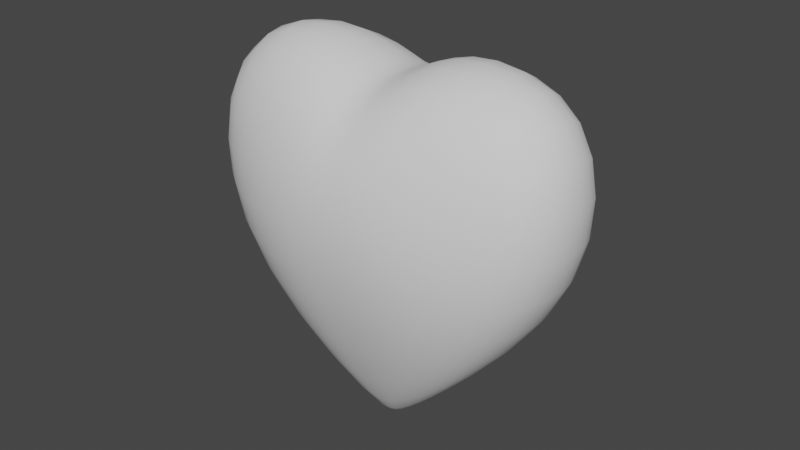 # Source: heart01.blend  (saved by Blender 3.4.6; exported with 4.5.12 LTS)
import bpy
from mathutils import Matrix  # noqa: F401  (used for matrix-valued properties, if any)

bpy.ops.wm.read_factory_settings(use_empty=True)
scene = bpy.context.scene
scene.name = 'Scene'

# ---- collections
col_collection = bpy.data.collections.new('Collection'); scene.collection.children.link(col_collection)

# ---- world
world_world = bpy.data.worlds.new('World'); scene.world = world_world
world_world.use_nodes = True; world_world.node_tree.nodes.clear()
_N = world_world.node_tree.nodes; _L = world_world.node_tree.links
n0 = _N.new('ShaderNodeOutputWorld'); n0.name = 'World Output'; n0.location = (300, 300)
n1 = _N.new('ShaderNodeBackground'); n1.name = 'Background'; n1.location = (10, 300)
n1.inputs[0].default_value = (0.05088, 0.05088, 0.05088, 1.0)
_L.new(n1.outputs[0], n0.inputs[0])
n0.is_active_output = True
world_world.color = (0.05088, 0.05088, 0.05088)
world_world.use_sun_shadow = False
world_world.sun_shadow_jitter_overblur = 0.0

# ---- meshes
me_cube_001 = bpy.data.meshes.new('Cube.001')
me_cube_001.from_pydata([(-0.3225, -0.1842, -0.7457), (-0.9103, -0.3487, 0.7571), (0.0, -0.5955, 0.0), (-0.9416, -0.3281, 0.0), (0.0, -0.1273, -1.0), (0.0, -0.5048, 0.6891), (-0.5444, -0.5833, 0.0), (-0.187, -0.4885, 0.7782), (-0.03062, -0.1273, -1.0), (-0.3225, 0.0, -0.7457), (-0.9915, 0.0, 1.027), (-1.089, 0.0, 0.0), (0.0, 0.0, 0.7863), (0.0, 0.0, -1.0), (-0.03062, 0.0, -1.0), (-0.2651, 0.0, 1.115)], [], [(6, 7, 1, 3), (15, 10, 1, 7), (8, 6, 3, 0), (14, 13, 4, 8), (9, 14, 8, 0), (4, 2, 6, 8), (12, 15, 7, 5), (2, 5, 7, 6), (0, 3, 11, 9), (3, 1, 10, 11)])
me_cube_001.polygons.foreach_set('use_smooth', [True] * 10)
_uv = me_cube_001.uv_layers.new(name='UVMap')
_uv.uv.foreach_set('vector', [0.5, 0.9375, 0.625, 0.9375, 0.625, 1.0, 0.5, 1.0, 0.8125, 0.625, 0.875, 0.625, 0.875, 0.75, 0.8125, 0.75, 0.375, 0.9375, 0.5, 0.9375, 0.5, 1.0, 0.4068, 1.0, 0.1875, 0.625, 0.25, 0.625, 0.25, 0.75, 0.1875, 0.75, -0.4082, 0.625, 0.1875, 0.625, 0.1875, 0.75, -0.4082, 0.75, 0.375, 0.875, 0.5, 0.875, 0.5, 0.9375, 0.375, 0.9375, 0.75, 0.625, 0.8125, 0.625, 0.8125, 0.75, 0.75, 0.75, 0.5, 0.875, 0.625, 0.875, 0.625, 0.9375, 0.5, 0.9375, 0.4068, 0.0, 0.5, 0.0, 0.5, 0.125, 0.4068, 0.125, 0.5, 0.0, 0.625, 0.0, 0.625, 0.125, 0.5, 0.125])
me_cube_001.update()

# ---- objects
ob_cube = bpy.data.objects.new('Cube', me_cube_001)

# ---- transforms, parenting, visibility, modifiers, constraints
ob_cube.location = (0.0, 0.0, 0.0)
_m = ob_cube.modifiers.new('Mirror', 'MIRROR')
_m.use_axis = (True, True, False)
_m.use_clip = True
_m = ob_cube.modifiers.new('Subdivision', 'SUBSURF')
_m.levels = 3

# ---- collection membership
col_collection.objects.link(ob_cube)

# ---- scene / render settings (as saved in the file)
scene.frame_start = 1; scene.frame_end = 250; scene.frame_set(1)
scene.render.engine = 'BLENDER_EEVEE_NEXT'
scene.cycles.sampling_pattern = 'TABULATED_SOBOL'
scene.cycles.use_light_tree = False
scene.view_settings.view_transform = 'Filmic'
bpy.context.view_layer.update()

# ---- added for rendering (the .blend has no active camera and no usable light): camera, sun
cam_auto = bpy.data.cameras.new('AutoCamera')
cam_auto.lens = 50.0
cam_auto.sensor_width = 36.0
cam_auto.clip_end = 1000.0
ob_auto_camera = bpy.data.objects.new('AutoCamera', cam_auto)
scene.collection.objects.link(ob_auto_camera)
ob_auto_camera.location = (3.01675, -3.6201, 2.47072)
ob_auto_camera.rotation_euler = (1.09748, -7.21219e-08, 0.694738)
scene.camera = ob_auto_camera
light_auto_sun = bpy.data.lights.new('AutoSun', 'SUN')
light_auto_sun.energy = 3.0
light_auto_sun.angle = 0.0523599
ob_auto_sun = bpy.data.objects.new('AutoSun', light_auto_sun)
scene.collection.objects.link(ob_auto_sun)
ob_auto_sun.rotation_euler = (0.872665, 0.174533, 0.523599)
bpy.context.view_layer.update()
